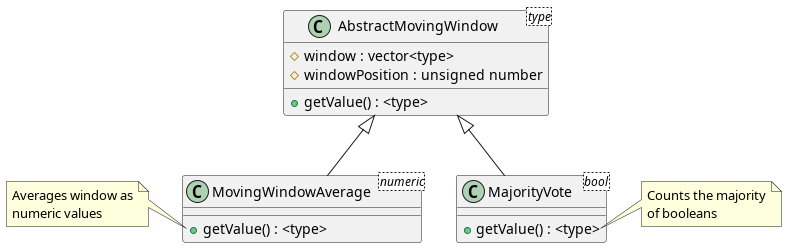

The diagram above was rendered by PlantUML. Its source (embedded in the PNG):
@startuml
    class AbstractMovingWindow <type>{
        #window : vector<type>
        #windowPosition : unsigned number

        +getValue() : <type>
    }

    class MovingWindowAverage<numeric> extends AbstractMovingWindow {
        +getValue() : <type>
    }
    note left of MovingWindowAverage::getValue
        Averages window as
        numeric values
    end note

    class MajorityVote<bool> extends AbstractMovingWindow {
        +getValue() : <type>
    }
    note right of MajorityVote::getValue
        Counts the majority
        of booleans
    end note
@enduml